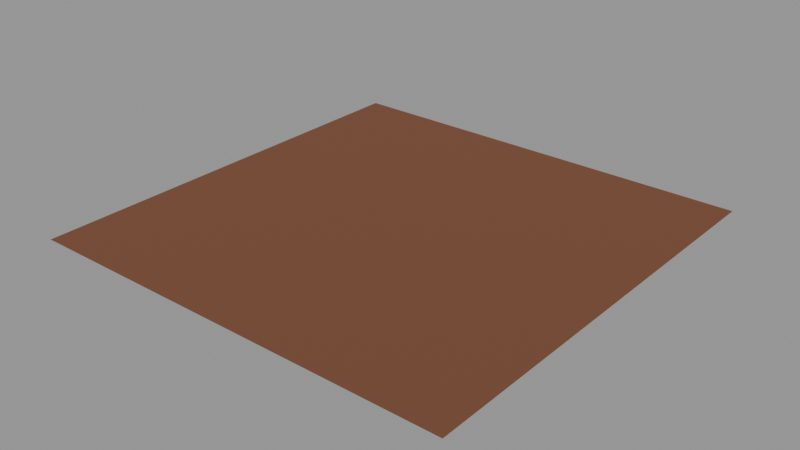 # Source: surface-street-brick-10m.lod0.blend  (saved by Blender 4.3.34; exported with 4.5.12 LTS)
import bpy
from mathutils import Matrix  # noqa: F401  (used for matrix-valued properties, if any)

bpy.ops.wm.read_factory_settings(use_empty=True)
scene = bpy.context.scene
scene.name = 'Scene'

# ---- materials (node trees are filled in below, after node groups)
mat_role_street_brick = bpy.data.materials.new('role-street-brick')
mat_role_street_brick.diffuse_color = (0.1873, 0.08354, 0.04696, 1.0)

# ---- material node trees
mat_role_street_brick.use_nodes = True; mat_role_street_brick.node_tree.nodes.clear()
_N = mat_role_street_brick.node_tree.nodes; _L = mat_role_street_brick.node_tree.links
n0 = _N.new('ShaderNodeBsdfPrincipled'); n0.name = 'Principled BSDF'; n0.location = (10, 300)
n0.inputs[0].default_value = (0.1873, 0.08354, 0.04696, 1.0)
n0.inputs[2].default_value = 0.9
n1 = _N.new('ShaderNodeOutputMaterial'); n1.name = 'Material Output'; n1.location = (300, 300)
_L.new(n0.outputs[0], n1.inputs[0])
n1.is_active_output = True

# ---- meshes
me_street_brick_study_10m_editable = bpy.data.meshes.new('street-brick-study-10m-editable')
me_street_brick_study_10m_editable.from_pydata([(-5.0, -5.0, 0.0), (5.0, -5.0, 0.0), (5.0, 5.0, 0.0), (-5.0, 5.0, 0.0)], [], [(0, 1, 2, 3)])
_uv = me_street_brick_study_10m_editable.uv_layers.new(name='UVMap')
_uv.uv.foreach_set('vector', [0.0, 0.0, 5.208, 0.0, 5.208, 5.208, 0.0, 5.208])
me_street_brick_study_10m_editable.materials.append(mat_role_street_brick)
me_street_brick_study_10m_editable.update()

# ---- objects
ob_street_brick_study_10m = bpy.data.objects.new('street-brick-study-10m', me_street_brick_study_10m_editable)

# ---- transforms, parenting, visibility, modifiers, constraints
ob_street_brick_study_10m.location = (0.0, 0.0, 0.0)

# ---- collection membership
scene.collection.objects.link(ob_street_brick_study_10m)

# ---- scene / render settings (as saved in the file)
scene.frame_start = 1; scene.frame_end = 250; scene.frame_set(1)
scene.render.engine = 'CYCLES'
scene.cycles.use_denoising = False
scene.cycles.samples = 8
scene.view_settings.look = 'AgX - Medium High Contrast'
bpy.context.view_layer.update()

# ---- added for rendering (the .blend has no active camera and no usable light): camera, sun + grey world if the file has none
cam_auto = bpy.data.cameras.new('AutoCamera')
cam_auto.lens = 50.0
cam_auto.sensor_width = 36.0
cam_auto.clip_end = 1000.0
ob_auto_camera = bpy.data.objects.new('AutoCamera', cam_auto)
scene.collection.objects.link(ob_auto_camera)
ob_auto_camera.location = (13.0847, -15.7016, 10.4677)
ob_auto_camera.rotation_euler = (1.09748, -7.21219e-08, 0.694738)
scene.camera = ob_auto_camera
light_auto_sun = bpy.data.lights.new('AutoSun', 'SUN')
light_auto_sun.energy = 3.0
light_auto_sun.angle = 0.0523599
ob_auto_sun = bpy.data.objects.new('AutoSun', light_auto_sun)
scene.collection.objects.link(ob_auto_sun)
ob_auto_sun.rotation_euler = (0.872665, 0.174533, 0.523599)
if scene.world is None:
    world_auto = bpy.data.worlds.new('AutoWorld')
    world_auto.color = (0.3, 0.3, 0.3)
    scene.world = world_auto
bpy.context.view_layer.update()
